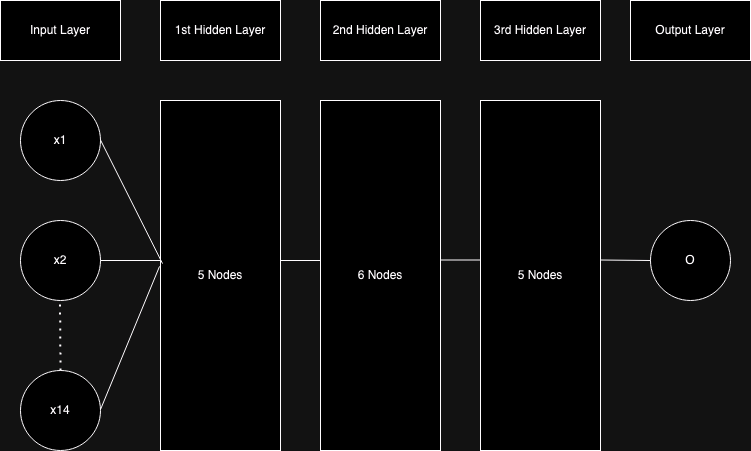

The diagram above was exported from draw.io. Its source (the exported page's mxGraphModel, read from the mxfile embedded in the PNG):
<mxGraphModel dx="1194" dy="764" grid="1" gridSize="10" guides="1" tooltips="1" connect="1" arrows="1" fold="1" page="1" pageScale="1" pageWidth="850" pageHeight="1100" math="0" shadow="0">
  <root>
    <mxCell id="0" />
    <mxCell id="1" parent="0" />
    <mxCell id="3w690VpbxPLib6ZWMLAd-1" value="&lt;div&gt;Input Layer&lt;/div&gt;" style="rounded=0;whiteSpace=wrap;html=1;" vertex="1" parent="1">
      <mxGeometry x="80" y="140" width="120" height="60" as="geometry" />
    </mxCell>
    <mxCell id="3w690VpbxPLib6ZWMLAd-2" value="x1" style="ellipse;whiteSpace=wrap;html=1;aspect=fixed;" vertex="1" parent="1">
      <mxGeometry x="100" y="240" width="80" height="80" as="geometry" />
    </mxCell>
    <mxCell id="3w690VpbxPLib6ZWMLAd-3" value="x2" style="ellipse;whiteSpace=wrap;html=1;aspect=fixed;" vertex="1" parent="1">
      <mxGeometry x="100" y="360" width="80" height="80" as="geometry" />
    </mxCell>
    <mxCell id="3w690VpbxPLib6ZWMLAd-4" value="x14" style="ellipse;whiteSpace=wrap;html=1;aspect=fixed;" vertex="1" parent="1">
      <mxGeometry x="100" y="510" width="80" height="80" as="geometry" />
    </mxCell>
    <mxCell id="3w690VpbxPLib6ZWMLAd-5" value="" style="endArrow=none;dashed=1;html=1;dashPattern=1 3;strokeWidth=2;rounded=0;exitX=0.5;exitY=0;exitDx=0;exitDy=0;" edge="1" parent="1" source="3w690VpbxPLib6ZWMLAd-4">
      <mxGeometry width="50" height="50" relative="1" as="geometry">
        <mxPoint x="139.5" y="500" as="sourcePoint" />
        <mxPoint x="139.5" y="440" as="targetPoint" />
      </mxGeometry>
    </mxCell>
    <mxCell id="3w690VpbxPLib6ZWMLAd-6" value="&lt;div&gt;1st Hidden Layer&lt;/div&gt;" style="rounded=0;whiteSpace=wrap;html=1;" vertex="1" parent="1">
      <mxGeometry x="240" y="140" width="120" height="60" as="geometry" />
    </mxCell>
    <mxCell id="3w690VpbxPLib6ZWMLAd-10" value="&lt;div&gt;5 Nodes&lt;/div&gt;" style="rounded=0;whiteSpace=wrap;html=1;" vertex="1" parent="1">
      <mxGeometry x="240" y="240" width="120" height="350" as="geometry" />
    </mxCell>
    <mxCell id="3w690VpbxPLib6ZWMLAd-11" value="" style="endArrow=none;html=1;rounded=0;" edge="1" parent="1">
      <mxGeometry width="50" height="50" relative="1" as="geometry">
        <mxPoint x="180" y="400" as="sourcePoint" />
        <mxPoint x="240" y="400" as="targetPoint" />
      </mxGeometry>
    </mxCell>
    <mxCell id="3w690VpbxPLib6ZWMLAd-12" value="" style="endArrow=none;html=1;rounded=0;entryX=0.017;entryY=0.466;entryDx=0;entryDy=0;entryPerimeter=0;" edge="1" parent="1" target="3w690VpbxPLib6ZWMLAd-10">
      <mxGeometry width="50" height="50" relative="1" as="geometry">
        <mxPoint x="180" y="279.5" as="sourcePoint" />
        <mxPoint x="237" y="279.5" as="targetPoint" />
      </mxGeometry>
    </mxCell>
    <mxCell id="3w690VpbxPLib6ZWMLAd-13" value="" style="endArrow=none;html=1;rounded=0;entryX=-0.008;entryY=0.474;entryDx=0;entryDy=0;entryPerimeter=0;" edge="1" parent="1" target="3w690VpbxPLib6ZWMLAd-10">
      <mxGeometry width="50" height="50" relative="1" as="geometry">
        <mxPoint x="180" y="549" as="sourcePoint" />
        <mxPoint x="237" y="549" as="targetPoint" />
      </mxGeometry>
    </mxCell>
    <mxCell id="3w690VpbxPLib6ZWMLAd-14" value="&lt;div&gt;6 Nodes&lt;/div&gt;" style="rounded=0;whiteSpace=wrap;html=1;" vertex="1" parent="1">
      <mxGeometry x="400" y="240" width="120" height="350" as="geometry" />
    </mxCell>
    <mxCell id="3w690VpbxPLib6ZWMLAd-15" value="&lt;div&gt;5 Nodes&lt;/div&gt;" style="rounded=0;whiteSpace=wrap;html=1;" vertex="1" parent="1">
      <mxGeometry x="560" y="240" width="120" height="350" as="geometry" />
    </mxCell>
    <mxCell id="3w690VpbxPLib6ZWMLAd-16" value="" style="endArrow=none;html=1;rounded=0;" edge="1" parent="1">
      <mxGeometry width="50" height="50" relative="1" as="geometry">
        <mxPoint x="360" y="400" as="sourcePoint" />
        <mxPoint x="400" y="400" as="targetPoint" />
      </mxGeometry>
    </mxCell>
    <mxCell id="3w690VpbxPLib6ZWMLAd-17" value="" style="endArrow=none;html=1;rounded=0;" edge="1" parent="1">
      <mxGeometry width="50" height="50" relative="1" as="geometry">
        <mxPoint x="520" y="399.5" as="sourcePoint" />
        <mxPoint x="560" y="399.5" as="targetPoint" />
      </mxGeometry>
    </mxCell>
    <mxCell id="3w690VpbxPLib6ZWMLAd-18" value="&lt;div&gt;2nd Hidden Layer&lt;/div&gt;" style="rounded=0;whiteSpace=wrap;html=1;" vertex="1" parent="1">
      <mxGeometry x="400" y="140" width="120" height="60" as="geometry" />
    </mxCell>
    <mxCell id="3w690VpbxPLib6ZWMLAd-19" value="&lt;div&gt;3rd Hidden Layer&lt;/div&gt;" style="rounded=0;whiteSpace=wrap;html=1;" vertex="1" parent="1">
      <mxGeometry x="560" y="140" width="120" height="60" as="geometry" />
    </mxCell>
    <mxCell id="3w690VpbxPLib6ZWMLAd-20" value="&lt;div&gt;Output Layer&lt;/div&gt;" style="rounded=0;whiteSpace=wrap;html=1;" vertex="1" parent="1">
      <mxGeometry x="710" y="140" width="120" height="60" as="geometry" />
    </mxCell>
    <mxCell id="3w690VpbxPLib6ZWMLAd-21" value="&lt;div&gt;O&lt;/div&gt;" style="ellipse;whiteSpace=wrap;html=1;aspect=fixed;" vertex="1" parent="1">
      <mxGeometry x="730" y="360" width="80" height="80" as="geometry" />
    </mxCell>
    <mxCell id="3w690VpbxPLib6ZWMLAd-23" value="" style="endArrow=none;html=1;rounded=0;entryX=0;entryY=0.5;entryDx=0;entryDy=0;" edge="1" parent="1" target="3w690VpbxPLib6ZWMLAd-21">
      <mxGeometry width="50" height="50" relative="1" as="geometry">
        <mxPoint x="680" y="399.5" as="sourcePoint" />
        <mxPoint x="720" y="399.5" as="targetPoint" />
      </mxGeometry>
    </mxCell>
  </root>
</mxGraphModel>